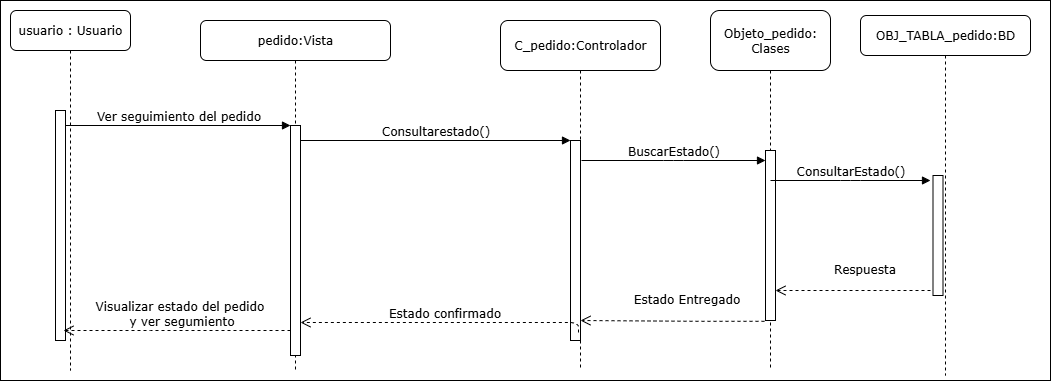

The diagram above was exported from draw.io. Its source (the exported page's mxGraphModel, read from the mxfile embedded in the PNG):
<mxGraphModel dx="1426" dy="785" grid="1" gridSize="10" guides="1" tooltips="1" connect="1" arrows="1" fold="1" page="1" pageScale="1" pageWidth="1100" pageHeight="850" background="none" math="0" shadow="0">
  <root>
    <mxCell id="0" />
    <mxCell id="1" parent="0" />
    <mxCell id="5yB9abvb0Np2FGrC4anv-91" value="" style="rounded=0;whiteSpace=wrap;html=1;" vertex="1" parent="1">
      <mxGeometry x="70" y="70" width="1050" height="380" as="geometry" />
    </mxCell>
    <mxCell id="5yB9abvb0Np2FGrC4anv-2" value="OBJ_TABLA_pedido:BD" style="shape=umlLifeline;perimeter=lifelinePerimeter;whiteSpace=wrap;html=1;container=1;collapsible=0;recursiveResize=0;outlineConnect=0;rounded=1;shadow=0;comic=0;labelBackgroundColor=none;strokeWidth=1;fontFamily=Verdana;fontSize=12;align=center;" vertex="1" parent="1">
      <mxGeometry x="930" y="85" width="170" height="360" as="geometry" />
    </mxCell>
    <mxCell id="7baba1c4bc27f4b0-19" value="" style="html=1;points=[];perimeter=orthogonalPerimeter;rounded=0;shadow=0;comic=0;labelBackgroundColor=none;strokeWidth=1;fontFamily=Verdana;fontSize=12;align=center;" parent="5yB9abvb0Np2FGrC4anv-2" vertex="1">
      <mxGeometry x="72.5" y="160" width="10" height="120" as="geometry" />
    </mxCell>
    <mxCell id="7baba1c4bc27f4b0-2" value="pedido:Vista" style="shape=umlLifeline;perimeter=lifelinePerimeter;whiteSpace=wrap;html=1;container=1;collapsible=0;recursiveResize=0;outlineConnect=0;rounded=1;shadow=0;comic=0;labelBackgroundColor=none;strokeWidth=1;fontFamily=Verdana;fontSize=12;align=center;" parent="1" vertex="1">
      <mxGeometry x="270" y="90" width="190" height="350" as="geometry" />
    </mxCell>
    <mxCell id="7baba1c4bc27f4b0-10" value="" style="html=1;points=[];perimeter=orthogonalPerimeter;rounded=0;shadow=0;comic=0;labelBackgroundColor=none;strokeWidth=1;fontFamily=Verdana;fontSize=12;align=center;" parent="7baba1c4bc27f4b0-2" vertex="1">
      <mxGeometry x="90" y="105" width="10" height="230" as="geometry" />
    </mxCell>
    <mxCell id="7baba1c4bc27f4b0-3" value="C_pedido:Controlador" style="shape=umlLifeline;perimeter=lifelinePerimeter;whiteSpace=wrap;html=1;container=1;collapsible=0;recursiveResize=0;outlineConnect=0;rounded=1;shadow=0;comic=0;labelBackgroundColor=none;strokeWidth=1;fontFamily=Verdana;fontSize=12;align=center;size=50;" parent="1" vertex="1">
      <mxGeometry x="570" y="90" width="160" height="350" as="geometry" />
    </mxCell>
    <mxCell id="7baba1c4bc27f4b0-13" value="" style="html=1;points=[];perimeter=orthogonalPerimeter;rounded=0;shadow=0;comic=0;labelBackgroundColor=none;strokeWidth=1;fontFamily=Verdana;fontSize=12;align=center;" parent="7baba1c4bc27f4b0-3" vertex="1">
      <mxGeometry x="70" y="120" width="10" height="200" as="geometry" />
    </mxCell>
    <mxCell id="7baba1c4bc27f4b0-4" value="Objeto_pedido:&lt;div&gt;Clases&lt;/div&gt;" style="shape=umlLifeline;perimeter=lifelinePerimeter;whiteSpace=wrap;html=1;container=1;collapsible=0;recursiveResize=0;outlineConnect=0;rounded=1;shadow=0;comic=0;labelBackgroundColor=none;strokeWidth=1;fontFamily=Verdana;fontSize=12;align=center;size=60;" parent="1" vertex="1">
      <mxGeometry x="780" y="80" width="120" height="360" as="geometry" />
    </mxCell>
    <mxCell id="7baba1c4bc27f4b0-16" value="" style="html=1;points=[];perimeter=orthogonalPerimeter;rounded=0;shadow=0;comic=0;labelBackgroundColor=none;strokeWidth=1;fontFamily=Verdana;fontSize=12;align=center;" parent="7baba1c4bc27f4b0-4" vertex="1">
      <mxGeometry x="55" y="140" width="10" height="170" as="geometry" />
    </mxCell>
    <mxCell id="5yB9abvb0Np2FGrC4anv-7" value="Estado Entregado" style="html=1;verticalAlign=bottom;endArrow=open;dashed=1;endSize=8;labelBackgroundColor=none;fontFamily=Verdana;fontSize=12;edgeStyle=elbowEdgeStyle;elbow=horizontal;entryX=1.4;entryY=0.76;entryDx=0;entryDy=0;entryPerimeter=0;exitX=0.3;exitY=0.84;exitDx=0;exitDy=0;exitPerimeter=0;" edge="1" parent="7baba1c4bc27f4b0-4">
      <mxGeometry x="-0.1472" y="-12" relative="1" as="geometry">
        <mxPoint x="-130" y="310" as="targetPoint" />
        <Array as="points">
          <mxPoint x="-14" y="188" />
        </Array>
        <mxPoint x="54" y="310.79999999999995" as="sourcePoint" />
        <mxPoint as="offset" />
      </mxGeometry>
    </mxCell>
    <mxCell id="5yB9abvb0Np2FGrC4anv-89" value="ConsultarEstado()" style="html=1;verticalAlign=bottom;endArrow=block;labelBackgroundColor=none;fontFamily=Verdana;fontSize=12;edgeStyle=elbowEdgeStyle;elbow=vertical;exitX=1.1;exitY=0.1;exitDx=0;exitDy=0;exitPerimeter=0;" edge="1" parent="7baba1c4bc27f4b0-4">
      <mxGeometry relative="1" as="geometry">
        <mxPoint x="60" y="170" as="sourcePoint" />
        <Array as="points" />
        <mxPoint x="220" y="170" as="targetPoint" />
      </mxGeometry>
    </mxCell>
    <mxCell id="5yB9abvb0Np2FGrC4anv-90" value="Respuesta" style="html=1;verticalAlign=bottom;endArrow=open;dashed=1;endSize=8;labelBackgroundColor=none;fontFamily=Verdana;fontSize=12;edgeStyle=elbowEdgeStyle;elbow=horizontal;entryX=1.4;entryY=0.76;entryDx=0;entryDy=0;entryPerimeter=0;" edge="1" parent="7baba1c4bc27f4b0-4">
      <mxGeometry x="-0.1472" y="-12" relative="1" as="geometry">
        <mxPoint x="65" y="280" as="targetPoint" />
        <Array as="points">
          <mxPoint x="181" y="158" />
        </Array>
        <mxPoint x="220" y="280" as="sourcePoint" />
        <mxPoint as="offset" />
      </mxGeometry>
    </mxCell>
    <mxCell id="7baba1c4bc27f4b0-8" value="usuario : Usuario" style="shape=umlLifeline;perimeter=lifelinePerimeter;whiteSpace=wrap;html=1;container=1;collapsible=0;recursiveResize=0;outlineConnect=0;rounded=1;shadow=0;comic=0;labelBackgroundColor=none;strokeWidth=1;fontFamily=Verdana;fontSize=12;align=center;" parent="1" vertex="1">
      <mxGeometry x="80" y="80" width="120" height="360" as="geometry" />
    </mxCell>
    <mxCell id="7baba1c4bc27f4b0-9" value="" style="html=1;points=[];perimeter=orthogonalPerimeter;rounded=0;shadow=0;comic=0;labelBackgroundColor=none;strokeWidth=1;fontFamily=Verdana;fontSize=12;align=center;" parent="7baba1c4bc27f4b0-8" vertex="1">
      <mxGeometry x="45" y="100" width="10" height="230" as="geometry" />
    </mxCell>
    <mxCell id="7baba1c4bc27f4b0-17" value="BuscarEstado()" style="html=1;verticalAlign=bottom;endArrow=block;labelBackgroundColor=none;fontFamily=Verdana;fontSize=12;edgeStyle=elbowEdgeStyle;elbow=vertical;exitX=1.1;exitY=0.1;exitDx=0;exitDy=0;exitPerimeter=0;" parent="1" source="7baba1c4bc27f4b0-13" target="7baba1c4bc27f4b0-16" edge="1">
      <mxGeometry relative="1" as="geometry">
        <mxPoint x="510" y="220" as="sourcePoint" />
        <Array as="points" />
      </mxGeometry>
    </mxCell>
    <mxCell id="7baba1c4bc27f4b0-30" value="Visualizar estado del pedido&amp;nbsp;&lt;div&gt;y ver segumiento&lt;/div&gt;" style="html=1;verticalAlign=bottom;endArrow=open;dashed=1;endSize=8;labelBackgroundColor=none;fontFamily=Verdana;fontSize=12;edgeStyle=elbowEdgeStyle;elbow=vertical;" parent="1" source="7baba1c4bc27f4b0-10" edge="1">
      <mxGeometry x="-0.0418" relative="1" as="geometry">
        <mxPoint x="133" y="400" as="targetPoint" />
        <Array as="points">
          <mxPoint x="210" y="400" />
        </Array>
        <mxPoint x="870" y="600" as="sourcePoint" />
        <mxPoint as="offset" />
      </mxGeometry>
    </mxCell>
    <mxCell id="7baba1c4bc27f4b0-11" value="Ver seguimiento del pedido" style="html=1;verticalAlign=bottom;endArrow=block;entryX=0;entryY=0;labelBackgroundColor=none;fontFamily=Verdana;fontSize=12;edgeStyle=elbowEdgeStyle;elbow=vertical;" parent="1" source="7baba1c4bc27f4b0-9" target="7baba1c4bc27f4b0-10" edge="1">
      <mxGeometry relative="1" as="geometry">
        <mxPoint x="220" y="190" as="sourcePoint" />
      </mxGeometry>
    </mxCell>
    <mxCell id="7baba1c4bc27f4b0-14" value="Consultarestado()" style="html=1;verticalAlign=bottom;endArrow=block;entryX=0;entryY=0;labelBackgroundColor=none;fontFamily=Verdana;fontSize=12;edgeStyle=elbowEdgeStyle;elbow=vertical;" parent="1" source="7baba1c4bc27f4b0-10" target="7baba1c4bc27f4b0-13" edge="1">
      <mxGeometry relative="1" as="geometry">
        <mxPoint x="370" y="200" as="sourcePoint" />
      </mxGeometry>
    </mxCell>
    <mxCell id="5yB9abvb0Np2FGrC4anv-64" value="Estado confirmado" style="html=1;verticalAlign=bottom;endArrow=open;dashed=1;endSize=8;labelBackgroundColor=none;fontFamily=Verdana;fontSize=12;edgeStyle=elbowEdgeStyle;elbow=vertical;entryX=1;entryY=0.857;entryDx=0;entryDy=0;entryPerimeter=0;exitX=0.8;exitY=0.96;exitDx=0;exitDy=0;exitPerimeter=0;" edge="1" parent="1" source="7baba1c4bc27f4b0-13" target="7baba1c4bc27f4b0-10">
      <mxGeometry relative="1" as="geometry">
        <mxPoint x="400" y="392" as="targetPoint" />
        <Array as="points">
          <mxPoint x="485" y="392" />
          <mxPoint x="455" y="312" />
        </Array>
        <mxPoint x="580" y="392" as="sourcePoint" />
      </mxGeometry>
    </mxCell>
  </root>
</mxGraphModel>